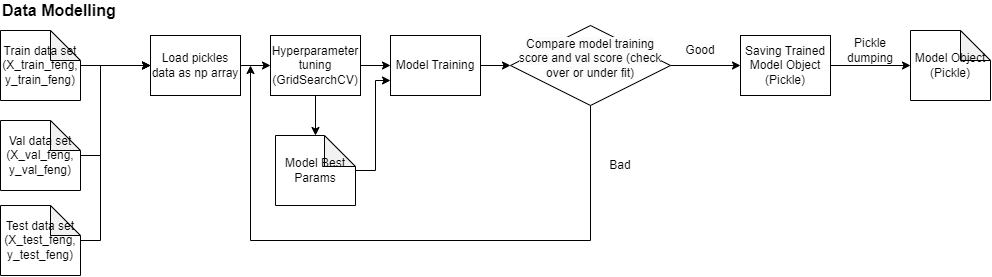

The diagram above was exported from draw.io. Its source (the exported page's mxGraphModel, read from the mxfile embedded in the PNG):
<mxGraphModel dx="1114" dy="709" grid="1" gridSize="10" guides="1" tooltips="1" connect="1" arrows="1" fold="1" page="1" pageScale="1" pageWidth="850" pageHeight="1100" math="0" shadow="0">
  <root>
    <mxCell id="0" />
    <mxCell id="1" parent="0" />
    <mxCell id="2" value="Data Modelling" style="text;html=1;strokeColor=none;fillColor=none;align=left;verticalAlign=middle;whiteSpace=wrap;rounded=0;fontStyle=1;fontSize=16;" vertex="1" parent="1">
      <mxGeometry x="40" y="750" width="170" height="20" as="geometry" />
    </mxCell>
    <mxCell id="3" style="edgeStyle=orthogonalEdgeStyle;rounded=0;orthogonalLoop=1;jettySize=auto;html=1;entryX=0;entryY=0.5;entryDx=0;entryDy=0;" edge="1" source="4" target="10" parent="1">
      <mxGeometry relative="1" as="geometry" />
    </mxCell>
    <mxCell id="4" value="Train data set (X_train_feng, y_train_feng)" style="shape=note;whiteSpace=wrap;html=1;backgroundOutline=1;darkOpacity=0.05;size=30;" vertex="1" parent="1">
      <mxGeometry x="40" y="780" width="80" height="70" as="geometry" />
    </mxCell>
    <mxCell id="5" style="edgeStyle=orthogonalEdgeStyle;rounded=0;orthogonalLoop=1;jettySize=auto;html=1;entryX=0;entryY=0.5;entryDx=0;entryDy=0;" edge="1" source="6" target="10" parent="1">
      <mxGeometry relative="1" as="geometry">
        <mxPoint x="190" y="810" as="targetPoint" />
        <Array as="points">
          <mxPoint x="140" y="905" />
          <mxPoint x="140" y="815" />
        </Array>
      </mxGeometry>
    </mxCell>
    <mxCell id="6" value="Val data set&lt;br&gt;(X_val_feng, y_val_feng)" style="shape=note;whiteSpace=wrap;html=1;backgroundOutline=1;darkOpacity=0.05;" vertex="1" parent="1">
      <mxGeometry x="40" y="870" width="80" height="70" as="geometry" />
    </mxCell>
    <mxCell id="7" style="edgeStyle=orthogonalEdgeStyle;rounded=0;orthogonalLoop=1;jettySize=auto;html=1;entryX=0;entryY=0.5;entryDx=0;entryDy=0;" edge="1" source="8" target="10" parent="1">
      <mxGeometry relative="1" as="geometry">
        <Array as="points">
          <mxPoint x="140" y="990" />
          <mxPoint x="140" y="815" />
        </Array>
      </mxGeometry>
    </mxCell>
    <mxCell id="8" value="Test data set&lt;br&gt;(X_test_feng, y_test_feng)" style="shape=note;whiteSpace=wrap;html=1;backgroundOutline=1;darkOpacity=0.05;" vertex="1" parent="1">
      <mxGeometry x="40" y="955" width="80" height="70" as="geometry" />
    </mxCell>
    <mxCell id="9" style="edgeStyle=orthogonalEdgeStyle;rounded=0;orthogonalLoop=1;jettySize=auto;html=1;entryX=0;entryY=0.5;entryDx=0;entryDy=0;" edge="1" source="10" target="13" parent="1">
      <mxGeometry relative="1" as="geometry" />
    </mxCell>
    <mxCell id="10" value="Load pickles data as np array" style="rounded=0;whiteSpace=wrap;html=1;" vertex="1" parent="1">
      <mxGeometry x="190" y="785" width="90" height="60" as="geometry" />
    </mxCell>
    <mxCell id="11" style="edgeStyle=orthogonalEdgeStyle;rounded=0;orthogonalLoop=1;jettySize=auto;html=1;entryX=0.5;entryY=0;entryDx=0;entryDy=0;entryPerimeter=0;" edge="1" source="13" target="15" parent="1">
      <mxGeometry relative="1" as="geometry" />
    </mxCell>
    <mxCell id="12" style="edgeStyle=orthogonalEdgeStyle;rounded=0;orthogonalLoop=1;jettySize=auto;html=1;entryX=0;entryY=0.5;entryDx=0;entryDy=0;" edge="1" source="13" target="17" parent="1">
      <mxGeometry relative="1" as="geometry" />
    </mxCell>
    <mxCell id="13" value="Hyperparameter tuning (GridSearchCV)" style="rounded=0;whiteSpace=wrap;html=1;" vertex="1" parent="1">
      <mxGeometry x="310" y="785" width="90" height="60" as="geometry" />
    </mxCell>
    <mxCell id="14" style="edgeStyle=orthogonalEdgeStyle;rounded=0;orthogonalLoop=1;jettySize=auto;html=1;entryX=0;entryY=0.75;entryDx=0;entryDy=0;" edge="1" source="15" target="17" parent="1">
      <mxGeometry relative="1" as="geometry">
        <Array as="points">
          <mxPoint x="415" y="920" />
          <mxPoint x="415" y="830" />
        </Array>
      </mxGeometry>
    </mxCell>
    <mxCell id="15" value="Model Best Params" style="shape=note;whiteSpace=wrap;html=1;backgroundOutline=1;darkOpacity=0.05;size=31;" vertex="1" parent="1">
      <mxGeometry x="315" y="885" width="80" height="70" as="geometry" />
    </mxCell>
    <mxCell id="16" style="edgeStyle=orthogonalEdgeStyle;rounded=0;orthogonalLoop=1;jettySize=auto;html=1;entryX=0;entryY=0.5;entryDx=0;entryDy=0;" edge="1" source="17" target="20" parent="1">
      <mxGeometry relative="1" as="geometry" />
    </mxCell>
    <mxCell id="17" value="Model Training" style="rounded=0;whiteSpace=wrap;html=1;" vertex="1" parent="1">
      <mxGeometry x="430" y="785" width="90" height="60" as="geometry" />
    </mxCell>
    <mxCell id="18" style="edgeStyle=orthogonalEdgeStyle;rounded=0;orthogonalLoop=1;jettySize=auto;html=1;" edge="1" source="20" parent="1">
      <mxGeometry relative="1" as="geometry">
        <mxPoint x="290.0000000000001" y="815" as="targetPoint" />
        <Array as="points">
          <mxPoint x="630" y="990" />
          <mxPoint x="290" y="990" />
        </Array>
      </mxGeometry>
    </mxCell>
    <mxCell id="19" style="edgeStyle=orthogonalEdgeStyle;rounded=0;orthogonalLoop=1;jettySize=auto;html=1;entryX=0;entryY=0.5;entryDx=0;entryDy=0;" edge="1" source="20" target="22" parent="1">
      <mxGeometry relative="1" as="geometry" />
    </mxCell>
    <mxCell id="20" value="&#10;&lt;span style=&quot;color: rgb(0, 0, 0); font-family: Helvetica; font-size: 12px; font-style: normal; font-variant-ligatures: normal; font-variant-caps: normal; font-weight: 400; letter-spacing: normal; orphans: 2; text-align: center; text-indent: 0px; text-transform: none; widows: 2; word-spacing: 0px; -webkit-text-stroke-width: 0px; background-color: rgb(251, 251, 251); text-decoration-thickness: initial; text-decoration-style: initial; text-decoration-color: initial; float: none; display: inline !important;&quot;&gt;Compare model training score and val score (check over or under fit)&lt;/span&gt;&#10;&#10;" style="rhombus;whiteSpace=wrap;html=1;" vertex="1" parent="1">
      <mxGeometry x="550" y="775" width="160" height="80" as="geometry" />
    </mxCell>
    <mxCell id="21" style="edgeStyle=orthogonalEdgeStyle;rounded=0;orthogonalLoop=1;jettySize=auto;html=1;entryX=0;entryY=0.5;entryDx=0;entryDy=0;entryPerimeter=0;" edge="1" source="22" target="23" parent="1">
      <mxGeometry relative="1" as="geometry" />
    </mxCell>
    <mxCell id="22" value="Saving Trained Model Object&lt;br&gt;(Pickle)" style="rounded=0;whiteSpace=wrap;html=1;" vertex="1" parent="1">
      <mxGeometry x="780" y="785" width="90" height="60" as="geometry" />
    </mxCell>
    <mxCell id="23" value="Model Object (Pickle)" style="shape=note;whiteSpace=wrap;html=1;backgroundOutline=1;darkOpacity=0.05;" vertex="1" parent="1">
      <mxGeometry x="950" y="780" width="80" height="70" as="geometry" />
    </mxCell>
    <mxCell id="24" value="Pickle dumping" style="text;html=1;strokeColor=none;fillColor=none;align=center;verticalAlign=middle;whiteSpace=wrap;rounded=0;" vertex="1" parent="1">
      <mxGeometry x="880" y="785" width="60" height="30" as="geometry" />
    </mxCell>
    <mxCell id="25" value="Good" style="text;html=1;strokeColor=none;fillColor=none;align=center;verticalAlign=middle;whiteSpace=wrap;rounded=0;" vertex="1" parent="1">
      <mxGeometry x="710" y="785" width="60" height="30" as="geometry" />
    </mxCell>
    <mxCell id="26" value="Bad" style="text;html=1;strokeColor=none;fillColor=none;align=center;verticalAlign=middle;whiteSpace=wrap;rounded=0;" vertex="1" parent="1">
      <mxGeometry x="630" y="900" width="60" height="30" as="geometry" />
    </mxCell>
  </root>
</mxGraphModel>